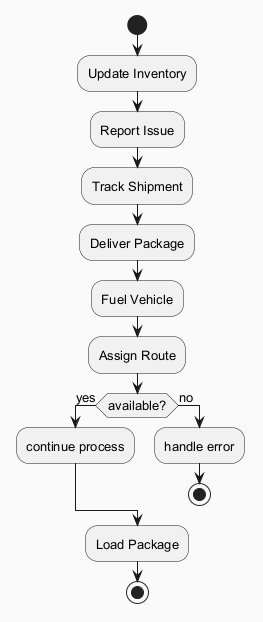

The diagram above was rendered by PlantUML. Its source (embedded in the PNG):
@startuml
skinparam backgroundColor #FAFAFA
skinparam classBackgroundColor #FFF3E0
skinparam classBorderColor #E65100
skinparam defaultFontSize 13
start
:Update Inventory;
:Report Issue;
:Track Shipment;
:Deliver Package;
:Fuel Vehicle;
:Assign Route;
if (available?) then (yes)
:continue process;
else (no)
:handle error;
stop
endif
:Load Package;
stop
@enduml